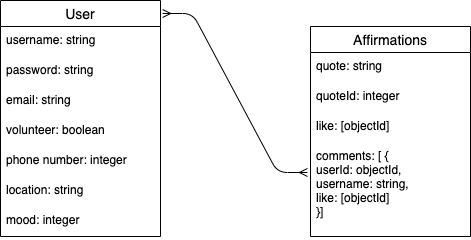

The diagram above was exported from draw.io. Its source (the exported page's mxGraphModel, read from the mxfile embedded in the PNG):
<mxGraphModel dx="1426" dy="777" grid="1" gridSize="10" guides="1" tooltips="1" connect="1" arrows="1" fold="1" page="1" pageScale="1" pageWidth="850" pageHeight="1100" math="0" shadow="0">
  <root>
    <mxCell id="0" />
    <mxCell id="1" parent="0" />
    <mxCell id="vf61wRP_8fpDhTkolz0w-2" value="User" style="swimlane;fontStyle=0;childLayout=stackLayout;horizontal=1;startSize=26;horizontalStack=0;resizeParent=1;resizeParentMax=0;resizeLast=0;collapsible=1;marginBottom=0;align=center;fontSize=14;" vertex="1" parent="1">
      <mxGeometry x="90" y="140" width="160" height="236" as="geometry" />
    </mxCell>
    <mxCell id="vf61wRP_8fpDhTkolz0w-3" value="username: string" style="text;strokeColor=none;fillColor=none;spacingLeft=4;spacingRight=4;overflow=hidden;rotatable=0;points=[[0,0.5],[1,0.5]];portConstraint=eastwest;fontSize=12;" vertex="1" parent="vf61wRP_8fpDhTkolz0w-2">
      <mxGeometry y="26" width="160" height="30" as="geometry" />
    </mxCell>
    <mxCell id="vf61wRP_8fpDhTkolz0w-4" value="password: string" style="text;strokeColor=none;fillColor=none;spacingLeft=4;spacingRight=4;overflow=hidden;rotatable=0;points=[[0,0.5],[1,0.5]];portConstraint=eastwest;fontSize=12;" vertex="1" parent="vf61wRP_8fpDhTkolz0w-2">
      <mxGeometry y="56" width="160" height="30" as="geometry" />
    </mxCell>
    <mxCell id="vf61wRP_8fpDhTkolz0w-5" value="email: string" style="text;strokeColor=none;fillColor=none;spacingLeft=4;spacingRight=4;overflow=hidden;rotatable=0;points=[[0,0.5],[1,0.5]];portConstraint=eastwest;fontSize=12;" vertex="1" parent="vf61wRP_8fpDhTkolz0w-2">
      <mxGeometry y="86" width="160" height="30" as="geometry" />
    </mxCell>
    <mxCell id="vf61wRP_8fpDhTkolz0w-16" value="volunteer: boolean" style="text;strokeColor=none;fillColor=none;spacingLeft=4;spacingRight=4;overflow=hidden;rotatable=0;points=[[0,0.5],[1,0.5]];portConstraint=eastwest;fontSize=12;" vertex="1" parent="vf61wRP_8fpDhTkolz0w-2">
      <mxGeometry y="116" width="160" height="30" as="geometry" />
    </mxCell>
    <mxCell id="vf61wRP_8fpDhTkolz0w-17" value="phone number: integer" style="text;strokeColor=none;fillColor=none;spacingLeft=4;spacingRight=4;overflow=hidden;rotatable=0;points=[[0,0.5],[1,0.5]];portConstraint=eastwest;fontSize=12;" vertex="1" parent="vf61wRP_8fpDhTkolz0w-2">
      <mxGeometry y="146" width="160" height="30" as="geometry" />
    </mxCell>
    <mxCell id="vf61wRP_8fpDhTkolz0w-18" value="location: string" style="text;strokeColor=none;fillColor=none;spacingLeft=4;spacingRight=4;overflow=hidden;rotatable=0;points=[[0,0.5],[1,0.5]];portConstraint=eastwest;fontSize=12;" vertex="1" parent="vf61wRP_8fpDhTkolz0w-2">
      <mxGeometry y="176" width="160" height="30" as="geometry" />
    </mxCell>
    <mxCell id="vf61wRP_8fpDhTkolz0w-29" value="mood: integer" style="text;strokeColor=none;fillColor=none;spacingLeft=4;spacingRight=4;overflow=hidden;rotatable=0;points=[[0,0.5],[1,0.5]];portConstraint=eastwest;fontSize=12;" vertex="1" parent="vf61wRP_8fpDhTkolz0w-2">
      <mxGeometry y="206" width="160" height="30" as="geometry" />
    </mxCell>
    <mxCell id="vf61wRP_8fpDhTkolz0w-20" value="Affirmations" style="swimlane;fontStyle=0;childLayout=stackLayout;horizontal=1;startSize=26;horizontalStack=0;resizeParent=1;resizeParentMax=0;resizeLast=0;collapsible=1;marginBottom=0;align=center;fontSize=14;" vertex="1" parent="1">
      <mxGeometry x="400" y="166" width="160" height="210" as="geometry" />
    </mxCell>
    <mxCell id="vf61wRP_8fpDhTkolz0w-21" value="quote: string" style="text;strokeColor=none;fillColor=none;spacingLeft=4;spacingRight=4;overflow=hidden;rotatable=0;points=[[0,0.5],[1,0.5]];portConstraint=eastwest;fontSize=12;" vertex="1" parent="vf61wRP_8fpDhTkolz0w-20">
      <mxGeometry y="26" width="160" height="30" as="geometry" />
    </mxCell>
    <mxCell id="vf61wRP_8fpDhTkolz0w-22" value="quoteId: integer" style="text;strokeColor=none;fillColor=none;spacingLeft=4;spacingRight=4;overflow=hidden;rotatable=0;points=[[0,0.5],[1,0.5]];portConstraint=eastwest;fontSize=12;" vertex="1" parent="vf61wRP_8fpDhTkolz0w-20">
      <mxGeometry y="56" width="160" height="30" as="geometry" />
    </mxCell>
    <mxCell id="vf61wRP_8fpDhTkolz0w-27" value="like: [objectId]" style="text;strokeColor=none;fillColor=none;spacingLeft=4;spacingRight=4;overflow=hidden;rotatable=0;points=[[0,0.5],[1,0.5]];portConstraint=eastwest;fontSize=12;" vertex="1" parent="vf61wRP_8fpDhTkolz0w-20">
      <mxGeometry y="86" width="160" height="30" as="geometry" />
    </mxCell>
    <mxCell id="vf61wRP_8fpDhTkolz0w-37" value="comments: [ {&#10;userId: objectId,&#10;username: string,&#10;like: [objectId]&#10;}]&#10;" style="text;strokeColor=none;fillColor=none;spacingLeft=4;spacingRight=4;overflow=hidden;rotatable=0;points=[[0,0.5],[1,0.5]];portConstraint=eastwest;fontSize=12;" vertex="1" parent="vf61wRP_8fpDhTkolz0w-20">
      <mxGeometry y="116" width="160" height="94" as="geometry" />
    </mxCell>
    <mxCell id="vf61wRP_8fpDhTkolz0w-32" value="" style="edgeStyle=entityRelationEdgeStyle;fontSize=12;html=1;endArrow=ERmany;startArrow=ERmany;exitX=1.013;exitY=0.055;exitDx=0;exitDy=0;entryX=-0.019;entryY=0.319;entryDx=0;entryDy=0;exitPerimeter=0;entryPerimeter=0;" edge="1" parent="1" source="vf61wRP_8fpDhTkolz0w-2" target="vf61wRP_8fpDhTkolz0w-37">
      <mxGeometry width="100" height="100" relative="1" as="geometry">
        <mxPoint x="340" y="136" as="sourcePoint" />
        <mxPoint x="400" y="376" as="targetPoint" />
      </mxGeometry>
    </mxCell>
  </root>
</mxGraphModel>